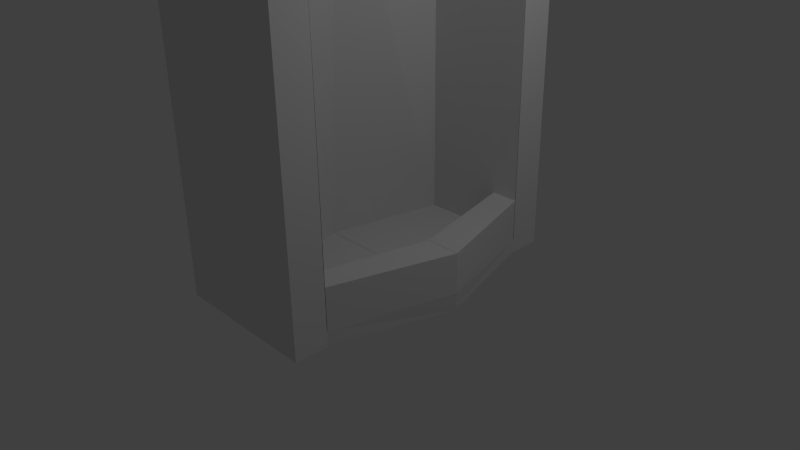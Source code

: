 # Source: urinal.blend  (saved by Blender 2.76.0; exported with 4.5.12 LTS)
import bpy
from mathutils import Matrix  # noqa: F401  (used for matrix-valued properties, if any)

bpy.ops.wm.read_factory_settings(use_empty=True)
scene = bpy.context.scene
scene.name = 'Scene'

# ---- collections
col_collection_1 = bpy.data.collections.new('Collection 1'); scene.collection.children.link(col_collection_1)

# ---- materials (node trees are filled in below, after node groups)
mat_material = bpy.data.materials.new('Material')
mat_material.alpha_threshold = 0.0
mat_material.use_transparent_shadow = False
mat_material.roughness = 0.5
mat_material.line_color = (0.0, 0.0, 0.0, 1.0)

# ---- material node trees

# ---- world
world_world = bpy.data.worlds.new('World'); scene.world = world_world
world_world.color = (0.05088, 0.05088, 0.05088)
world_world.use_sun_shadow = False
world_world.sun_shadow_jitter_overblur = 0.0
world_world.cycles.sampling_method = 'MANUAL'
world_world.cycles.sample_map_resolution = 256

# ---- cameras
cam_camera = bpy.data.cameras.new('Camera')
cam_camera.clip_end = 100.0
cam_camera.lens = 35.0
cam_camera.sensor_width = 32.0
cam_camera.sensor_height = 18.0
cam_camera.ortho_scale = 7.314
cam_camera.dof.focus_distance = 0.0
cam_camera.dof.aperture_fstop = 128.0

# ---- lights
light_lamp = bpy.data.lights.new('Lamp', 'POINT')
light_lamp.transmission_factor = 0.0
light_lamp.cutoff_distance = 30.0
light_lamp.energy = 100.0
light_lamp.shadow_buffer_clip_start = 1.001
light_lamp.shadow_soft_size = 0.1
light_lamp.shadow_maximum_resolution = 0.006
light_lamp.use_absolute_resolution = True
light_lamp.cycles.use_multiple_importance_sampling = False

# ---- meshes
me_cylinder_002 = bpy.data.meshes.new('Cylinder.002')
me_cylinder_002.from_pydata([(0.0, 1.0, -1.0), (-2.641e-08, 1.539, 10.31), (0.1951, 0.9808, -1.0), (0.2385, 1.516, 10.31), (0.3827, 0.9239, -1.0), (0.4678, 1.446, 10.31), (0.5556, 0.8315, -1.0), (0.6791, 1.333, 10.31), (0.7071, 0.7071, -1.0), (0.8644, 1.181, 10.31), (0.8315, 0.5556, -1.0), (1.016, 0.9961, 10.31), (0.9239, 0.3827, -1.0), (1.129, 0.7847, 10.31), (0.9808, 0.1951, -1.0), (1.199, 0.5554, 10.31), (1.0, 7.55e-08, -1.0), (1.222, 0.317, 10.31), (0.9808, -0.1951, -1.0), (1.199, 0.07848, 10.31), (0.9239, -0.3827, -1.0), (1.129, -0.1508, 10.31), (0.8315, -0.5556, -1.0), (1.016, -0.3622, 10.31), (0.7071, -0.7071, -1.0), (0.8644, -0.5474, 10.31), (0.5556, -0.8315, -1.0), (0.6791, -0.6994, 10.31), (0.3827, -0.9239, -1.0), (0.4678, -0.8124, 10.31), (0.1951, -0.9808, -1.0), (0.2385, -0.8819, 10.31), (-3.258e-07, -1.0, -1.0), (-4.247e-07, -0.9054, 10.31), (-0.1951, -0.9808, -1.0), (-0.2385, -0.8819, 10.31), (-0.3827, -0.9239, -1.0), (-0.4678, -0.8124, 10.31), (-0.5556, -0.8315, -1.0), (-0.6791, -0.6994, 10.31), (-0.7071, -0.7071, -1.0), (-0.8644, -0.5474, 10.31), (-0.8315, -0.5556, -1.0), (-1.016, -0.3622, 10.31), (-0.9239, -0.3827, -1.0), (-1.129, -0.1508, 10.31), (-0.9808, -0.1951, -1.0), (-1.199, 0.07848, 10.31), (-1.0, 9.656e-07, -1.0), (-1.222, 0.317, 10.31), (-0.9808, 0.1951, -1.0), (-1.199, 0.5554, 10.31), (-0.9239, 0.3827, -1.0), (-1.129, 0.7847, 10.31), (-0.8315, 0.5556, -1.0), (-1.016, 0.9961, 10.31), (-0.7071, 0.7071, -1.0), (-0.8644, 1.181, 10.31), (-0.5556, 0.8315, -1.0), (-0.6791, 1.333, 10.31), (-0.3827, 0.9239, -1.0), (-0.4678, 1.446, 10.31), (-0.1951, 0.9808, -1.0), (-0.2385, 1.516, 10.31), (0.2213, 1.425, 10.99), (5.011e-07, 1.447, 10.99), (0.434, 1.36, 10.99), (0.6301, 1.256, 10.99), (0.802, 1.115, 10.99), (0.943, 0.9427, 10.99), (1.048, 0.7466, 10.99), (1.112, 0.5339, 10.99), (1.134, 0.3126, 10.99), (1.112, 0.09137, 10.99), (1.048, -0.1214, 10.99), (0.943, -0.3175, 10.99), (0.802, -0.4893, 10.99), (0.6301, -0.6304, 10.99), (0.434, -0.7352, 10.99), (0.2213, -0.7997, 10.99), (1.316e-07, -0.8215, 10.99), (-0.2213, -0.7997, 10.99), (-0.434, -0.7352, 10.99), (-0.6301, -0.6304, 10.99), (-0.802, -0.4893, 10.99), (-0.943, -0.3175, 10.99), (-1.048, -0.1214, 10.99), (-1.112, 0.09137, 10.99), (-1.134, 0.3126, 10.99), (-1.112, 0.5339, 10.99), (-1.048, 0.7466, 10.99), (-0.943, 0.9427, 10.99), (-0.8019, 1.115, 10.99), (-0.6301, 1.256, 10.99), (-0.434, 1.36, 10.99), (-0.2213, 1.425, 10.99), (0.2111, 1.374, 11.14), (5.051e-07, 1.395, 11.14), (0.4141, 1.312, 11.14), (0.6012, 1.212, 11.14), (0.7652, 1.078, 11.14), (0.8997, 0.9138, 11.14), (0.9997, 0.7267, 11.14), (1.061, 0.5237, 11.14), (1.082, 0.3126, 11.14), (1.061, 0.1015, 11.14), (0.9997, -0.1015, 11.14), (0.8997, -0.2886, 11.14), (0.7652, -0.4525, 11.14), (0.6012, -0.5871, 11.14), (0.4141, -0.6871, 11.14), (0.2111, -0.7487, 11.14), (1.525e-07, -0.7695, 11.14), (-0.2111, -0.7487, 11.14), (-0.4141, -0.6871, 11.14), (-0.6012, -0.5871, 11.14), (-0.7652, -0.4525, 11.14), (-0.8997, -0.2886, 11.14), (-0.9997, -0.1015, 11.14), (-1.061, 0.1015, 11.14), (-1.082, 0.3126, 11.14), (-1.061, 0.5237, 11.14), (-0.9997, 0.7267, 11.14), (-0.8997, 0.9138, 11.14), (-0.7652, 1.078, 11.14), (-0.6012, 1.212, 11.14), (-0.4141, 1.312, 11.14), (-0.2111, 1.374, 11.14), (0.1924, 1.28, 11.19), (5.142e-07, 1.299, 11.19), (0.3774, 1.224, 11.19), (0.5478, 1.133, 11.19), (0.6973, 1.01, 11.19), (0.8199, 0.8605, 11.19), (0.911, 0.69, 11.19), (0.9671, 0.505, 11.19), (0.9861, 0.3126, 11.19), (0.9671, 0.1203, 11.19), (0.911, -0.06472, 11.19), (0.8199, -0.2352, 11.19), (0.6973, -0.3846, 11.19), (0.5478, -0.5073, 11.19), (0.3774, -0.5984, 11.19), (0.1924, -0.6545, 11.19), (1.929e-07, -0.6734, 11.19), (-0.1924, -0.6545, 11.19), (-0.3774, -0.5984, 11.19), (-0.5478, -0.5073, 11.19), (-0.6973, -0.3846, 11.19), (-0.8199, -0.2352, 11.19), (-0.911, -0.06472, 11.19), (-0.9671, 0.1203, 11.19), (-0.9861, 0.3126, 11.19), (-0.9671, 0.505, 11.19), (-0.911, 0.69, 11.19), (-0.8199, 0.8605, 11.19), (-0.6973, 1.01, 11.19), (-0.5478, 1.133, 11.19), (-0.3774, 1.224, 11.19), (-0.1924, 1.28, 11.19), (0.1687, 1.161, 11.22), (5.285e-07, 1.177, 11.22), (0.3309, 1.111, 11.22), (0.4803, 1.031, 11.22), (0.6113, 0.924, 11.22), (0.7189, 0.793, 11.22), (0.7987, 0.6435, 11.22), (0.8479, 0.4813, 11.22), (0.8646, 0.3126, 11.22), (0.8479, 0.144, 11.22), (0.7987, -0.01822, 11.22), (0.7189, -0.1677, 11.22), (0.6113, -0.2987, 11.22), (0.4803, -0.4062, 11.22), (0.3309, -0.4861, 11.22), (0.1687, -0.5353, 11.22), (2.468e-07, -0.5519, 11.22), (-0.1687, -0.5353, 11.22), (-0.3309, -0.4861, 11.22), (-0.4803, -0.4062, 11.22), (-0.6113, -0.2987, 11.22), (-0.7189, -0.1677, 11.22), (-0.7987, -0.01822, 11.22), (-0.8479, 0.144, 11.22), (-0.8646, 0.3126, 11.22), (-0.8479, 0.4813, 11.22), (-0.7987, 0.6435, 11.22), (-0.7189, 0.793, 11.22), (-0.6113, 0.924, 11.22), (-0.4803, 1.031, 11.22), (-0.3308, 1.111, 11.22), (-0.1687, 1.161, 11.22), (0.1207, 0.9194, 11.26), (5.471e-07, 0.9312, 11.26), (0.2367, 0.8842, 11.26), (0.3437, 0.827, 11.26), (0.4374, 0.7501, 11.26), (0.5144, 0.6563, 11.26), (0.5715, 0.5494, 11.26), (0.6067, 0.4333, 11.26), (0.6186, 0.3126, 11.26), (0.6067, 0.1919, 11.26), (0.5715, 0.0759, 11.26), (0.5144, -0.03106, 11.26), (0.4374, -0.1248, 11.26), (0.3437, -0.2017, 11.26), (0.2367, -0.2589, 11.26), (0.1207, -0.2941, 11.26), (3.455e-07, -0.306, 11.26), (-0.1207, -0.2941, 11.26), (-0.2367, -0.2589, 11.26), (-0.3437, -0.2017, 11.26), (-0.4374, -0.1248, 11.26), (-0.5144, -0.03106, 11.26), (-0.5715, 0.0759, 11.26), (-0.6067, 0.1919, 11.26), (-0.6186, 0.3126, 11.26), (-0.6067, 0.4333, 11.26), (-0.5715, 0.5494, 11.26), (-0.5144, 0.6563, 11.26), (-0.4374, 0.7501, 11.26), (-0.3437, 0.827, 11.26), (-0.2367, 0.8842, 11.26), (-0.1207, 0.9194, 11.26), (0.06465, 0.6376, 11.29), (5.694e-07, 0.644, 11.29), (0.1268, 0.6188, 11.29), (0.1841, 0.5881, 11.29), (0.2343, 0.5469, 11.29), (0.2755, 0.4967, 11.29), (0.3061, 0.4394, 11.29), (0.325, 0.3773, 11.29), (0.3314, 0.3126, 11.29), (0.325, 0.248, 11.29), (0.3061, 0.1858, 11.29), (0.2755, 0.1285, 11.29), (0.2343, 0.07832, 11.29), (0.1841, 0.03711, 11.29), (0.1268, 0.006494, 11.29), (0.06465, -0.01236, 11.29), (4.614e-07, -0.01873, 11.29), (-0.06465, -0.01236, 11.29), (-0.1268, 0.006494, 11.29), (-0.1841, 0.03711, 11.29), (-0.2343, 0.07832, 11.29), (-0.2755, 0.1285, 11.29), (-0.3061, 0.1858, 11.29), (-0.325, 0.248, 11.29), (-0.3314, 0.3126, 11.29), (-0.325, 0.3773, 11.29), (-0.3061, 0.4394, 11.29), (-0.2755, 0.4967, 11.29), (-0.2343, 0.5469, 11.29), (-0.1841, 0.5881, 11.29), (-0.1268, 0.6188, 11.29), (-0.06464, 0.6376, 11.29), (0.03487, 0.4879, 11.32), (5.851e-07, 0.4914, 11.32), (0.0684, 0.4778, 11.32), (0.0993, 0.4612, 11.32), (0.1264, 0.439, 11.32), (0.1486, 0.4119, 11.32), (0.1651, 0.381, 11.32), (0.1753, 0.3475, 11.32), (0.1787, 0.3126, 11.32), (0.1753, 0.2778, 11.32), (0.1651, 0.2442, 11.32), (0.1486, 0.2133, 11.32), (0.1264, 0.1862, 11.32), (0.0993, 0.164, 11.32), (0.0684, 0.1475, 11.32), (0.03487, 0.1373, 11.32), (5.269e-07, 0.1339, 11.32), (-0.03487, 0.1373, 11.32), (-0.0684, 0.1475, 11.32), (-0.0993, 0.164, 11.32), (-0.1264, 0.1862, 11.32), (-0.1486, 0.2133, 11.32), (-0.1651, 0.2442, 11.32), (-0.1753, 0.2778, 11.32), (-0.1787, 0.3126, 11.32), (-0.1753, 0.3475, 11.32), (-0.1651, 0.381, 11.32), (-0.1486, 0.4119, 11.32), (-0.1264, 0.439, 11.32), (-0.0993, 0.4612, 11.32), (-0.0684, 0.4778, 11.32), (-0.03487, 0.4879, 11.32)], [], [(0, 1, 3, 2), (2, 3, 5, 4), (4, 5, 7, 6), (6, 7, 9, 8), (8, 9, 11, 10), (10, 11, 13, 12), (12, 13, 15, 14), (14, 15, 17, 16), (16, 17, 19, 18), (18, 19, 21, 20), (20, 21, 23, 22), (22, 23, 25, 24), (24, 25, 27, 26), (26, 27, 29, 28), (28, 29, 31, 30), (30, 31, 33, 32), (32, 33, 35, 34), (34, 35, 37, 36), (36, 37, 39, 38), (38, 39, 41, 40), (40, 41, 43, 42), (42, 43, 45, 44), (44, 45, 47, 46), (46, 47, 49, 48), (48, 49, 51, 50), (50, 51, 53, 52), (52, 53, 55, 54), (54, 55, 57, 56), (56, 57, 59, 58), (58, 59, 61, 60), (63, 61, 94, 95), (62, 63, 1, 0), (60, 61, 63, 62), (0, 2, 4, 6, 8, 10, 12, 14, 16, 18, 20, 22, 24, 26, 28, 30, 32, 34, 36, 38, 40, 42, 44, 46, 48, 50, 52, 54, 56, 58, 60, 62), (94, 93, 125, 126), (57, 55, 91, 92), (59, 57, 92, 93), (47, 45, 86, 87), (41, 39, 83, 84), (53, 51, 89, 90), (43, 41, 84, 85), (25, 23, 75, 76), (37, 35, 81, 82), (31, 29, 78, 79), (9, 7, 67, 68), (21, 19, 73, 74), (15, 13, 70, 71), (27, 25, 76, 77), (5, 3, 64, 66), (11, 9, 68, 69), (1, 63, 95, 65), (61, 59, 93, 94), (55, 53, 90, 91), (49, 47, 87, 88), (51, 49, 88, 89), (33, 31, 79, 80), (45, 43, 85, 86), (39, 37, 82, 83), (35, 33, 80, 81), (17, 15, 71, 72), (29, 27, 77, 78), (23, 21, 74, 75), (13, 11, 69, 70), (7, 5, 66, 67), (19, 17, 72, 73), (3, 1, 65, 64), (120, 119, 151, 152), (85, 84, 116, 117), (76, 75, 107, 108), (79, 78, 110, 111), (70, 69, 101, 102), (89, 88, 120, 121), (80, 79, 111, 112), (64, 65, 97, 96), (83, 82, 114, 115), (74, 73, 105, 106), (93, 92, 124, 125), (84, 83, 115, 116), (78, 77, 109, 110), (69, 68, 100, 101), (87, 86, 118, 119), (88, 87, 119, 120), (82, 81, 113, 114), (73, 72, 104, 105), (91, 90, 122, 123), (67, 66, 98, 99), (92, 91, 123, 124), (95, 94, 126, 127), (77, 76, 108, 109), (68, 67, 99, 100), (86, 85, 117, 118), (71, 70, 102, 103), (65, 95, 127, 97), (72, 71, 103, 104), (90, 89, 121, 122), (81, 80, 112, 113), (66, 64, 96, 98), (75, 74, 106, 107), (129, 159, 191, 161), (114, 113, 145, 146), (105, 104, 136, 137), (123, 122, 154, 155), (99, 98, 130, 131), (124, 123, 155, 156), (127, 126, 158, 159), (109, 108, 140, 141), (100, 99, 131, 132), (118, 117, 149, 150), (103, 102, 134, 135), (97, 127, 159, 129), (113, 112, 144, 145), (104, 103, 135, 136), (122, 121, 153, 154), (107, 106, 138, 139), (98, 96, 128, 130), (126, 125, 157, 158), (108, 107, 139, 140), (117, 116, 148, 149), (102, 101, 133, 134), (111, 110, 142, 143), (121, 120, 152, 153), (112, 111, 143, 144), (96, 97, 129, 128), (115, 114, 146, 147), (106, 105, 137, 138), (125, 124, 156, 157), (116, 115, 147, 148), (119, 118, 150, 151), (110, 109, 141, 142), (101, 100, 132, 133), (176, 175, 207, 208), (145, 144, 176, 177), (136, 135, 167, 168), (154, 153, 185, 186), (139, 138, 170, 171), (130, 128, 160, 162), (158, 157, 189, 190), (149, 148, 180, 181), (140, 139, 171, 172), (143, 142, 174, 175), (134, 133, 165, 166), (144, 143, 175, 176), (153, 152, 184, 185), (138, 137, 169, 170), (128, 129, 161, 160), (147, 146, 178, 179), (157, 156, 188, 189), (148, 147, 179, 180), (133, 132, 164, 165), (151, 150, 182, 183), (142, 141, 173, 174), (152, 151, 183, 184), (155, 154, 186, 187), (146, 145, 177, 178), (137, 136, 168, 169), (131, 130, 162, 163), (156, 155, 187, 188), (159, 158, 190, 191), (150, 149, 181, 182), (141, 140, 172, 173), (132, 131, 163, 164), (135, 134, 166, 167), (216, 215, 247, 248), (185, 184, 216, 217), (170, 169, 201, 202), (160, 161, 193, 192), (179, 178, 210, 211), (189, 188, 220, 221), (180, 179, 211, 212), (174, 173, 205, 206), (165, 164, 196, 197), (183, 182, 214, 215), (184, 183, 215, 216), (169, 168, 200, 201), (187, 186, 218, 219), (178, 177, 209, 210), (163, 162, 194, 195), (188, 187, 219, 220), (191, 190, 222, 223), (164, 163, 195, 196), (182, 181, 213, 214), (173, 172, 204, 205), (167, 166, 198, 199), (161, 191, 223, 193), (186, 185, 217, 218), (177, 176, 208, 209), (168, 167, 199, 200), (171, 170, 202, 203), (162, 160, 192, 194), (190, 189, 221, 222), (181, 180, 212, 213), (172, 171, 203, 204), (175, 174, 206, 207), (166, 165, 197, 198), (254, 253, 285, 286), (210, 209, 241, 242), (201, 200, 232, 233), (219, 218, 250, 251), (195, 194, 226, 227), (220, 219, 251, 252), (223, 222, 254, 255), (205, 204, 236, 237), (196, 195, 227, 228), (214, 213, 245, 246), (199, 198, 230, 231), (193, 223, 255, 225), (200, 199, 231, 232), (218, 217, 249, 250), (209, 208, 240, 241), (194, 192, 224, 226), (203, 202, 234, 235), (222, 221, 253, 254), (213, 212, 244, 245), (204, 203, 235, 236), (207, 206, 238, 239), (198, 197, 229, 230), (217, 216, 248, 249), (208, 207, 239, 240), (211, 210, 242, 243), (202, 201, 233, 234), (192, 193, 225, 224), (221, 220, 252, 253), (212, 211, 243, 244), (206, 205, 237, 238), (197, 196, 228, 229), (215, 214, 246, 247), (256, 257, 287, 286, 285, 284, 283, 282, 281, 280, 279, 278, 277, 276, 275, 274, 273, 272, 271, 270, 269, 268, 267, 266, 265, 264, 263, 262, 261, 260, 259, 258), (236, 235, 267, 268), (245, 244, 276, 277), (230, 229, 261, 262), (239, 238, 270, 271), (249, 248, 280, 281), (240, 239, 271, 272), (224, 225, 257, 256), (243, 242, 274, 275), (234, 233, 265, 266), (253, 252, 284, 285), (244, 243, 275, 276), (247, 246, 278, 279), (238, 237, 269, 270), (229, 228, 260, 261), (248, 247, 279, 280), (242, 241, 273, 274), (233, 232, 264, 265), (251, 250, 282, 283), (227, 226, 258, 259), (252, 251, 283, 284), (255, 254, 286, 287), (237, 236, 268, 269), (228, 227, 259, 260), (246, 245, 277, 278), (231, 230, 262, 263), (225, 255, 287, 257), (241, 240, 272, 273), (232, 231, 263, 264), (250, 249, 281, 282), (235, 234, 266, 267), (226, 224, 256, 258)])
me_cylinder_002.use_remesh_preserve_volume = False
me_cylinder_002.use_remesh_preserve_attributes = False
me_cylinder_002.use_mirror_vertex_groups = False
me_cylinder_002.update()
me_cylinder_001 = bpy.data.meshes.new('Cylinder.001')
me_cylinder_001.from_pydata([(0.0, 1.0, -1.0), (0.0, 0.9929, 0.3714), (0.1951, 0.9808, -1.0), (0.1951, 0.9737, 0.3714), (0.3827, 0.9239, -1.0), (0.3827, 0.9168, 0.3714), (0.5556, 0.8315, -1.0), (0.5556, 0.8244, 0.3714), (0.7071, 0.7071, -1.0), (0.7071, 0.7, 0.3714), (0.8315, 0.5556, -1.0), (0.8315, 0.5485, 0.3714), (0.9239, 0.3827, -1.0), (0.9239, 0.3756, 0.3714), (0.9808, 0.1951, -1.0), (0.9808, 0.188, 0.3714), (1.0, 7.55e-08, -1.0), (1.0, -0.007083, 0.3714), (0.9808, -0.1951, -1.0), (0.9808, -0.2022, 0.3714), (0.9239, -0.3827, -1.0), (0.9239, -0.3898, 0.3714), (0.8315, -0.5556, -1.0), (0.8315, -0.5627, 0.3714), (0.7071, -0.7071, -1.0), (0.7071, -0.7142, 0.3714), (0.5556, -0.8315, -1.0), (0.5556, -0.8386, 0.3714), (0.3827, -0.9239, -1.0), (0.3827, -0.931, 0.3714), (0.1951, -0.9808, -1.0), (0.1951, -0.9879, 0.3714), (-3.258e-07, -1.0, -1.0), (-3.258e-07, -1.007, 0.3714), (-0.1951, -0.9808, -1.0), (-0.1951, -0.9879, 0.3714), (-0.3827, -0.9239, -1.0), (-0.3827, -0.931, 0.3714), (-0.5556, -0.8315, -1.0), (-0.5556, -0.8386, 0.3714), (-0.7071, -0.7071, -1.0), (-0.7071, -0.7142, 0.3714), (-0.8315, -0.5556, -1.0), (-0.8315, -0.5627, 0.3714), (-0.9239, -0.3827, -1.0), (-0.9239, -0.3898, 0.3714), (-0.9808, -0.1951, -1.0), (-0.9808, -0.2022, 0.3714), (-1.0, 9.656e-07, -1.0), (-1.0, -0.007082, 0.3714), (-0.9808, 0.1951, -1.0), (-0.9808, 0.188, 0.3714), (-0.9239, 0.3827, -1.0), (-0.9239, 0.3756, 0.3714), (-0.8315, 0.5556, -1.0), (-0.8315, 0.5485, 0.3714), (-0.7071, 0.7071, -1.0), (-0.7071, 0.7, 0.3714), (-0.5556, 0.8315, -1.0), (-0.5556, 0.8244, 0.3714), (-0.3827, 0.9239, -1.0), (-0.3827, 0.9168, 0.3714), (-0.1951, 0.9808, -1.0), (-0.1951, 0.9737, 0.3714), (0.2388, 1.193, 0.3714), (-2.658e-08, 1.217, 0.3714), (0.4683, 1.124, 0.3714), (0.6799, 1.011, 0.3714), (0.8654, 0.8583, 0.3714), (1.018, 0.6728, 0.3714), (1.131, 0.4613, 0.3714), (1.2, 0.2317, 0.3714), (1.224, -0.007083, 0.3714), (1.2, -0.2458, 0.3714), (1.131, -0.4754, 0.3714), (1.018, -0.687, 0.3714), (0.8654, -0.8725, 0.3714), (0.6799, -1.025, 0.3714), (0.4683, -1.138, 0.3714), (0.2388, -1.207, 0.3714), (-4.254e-07, -1.231, 0.3714), (-0.2388, -1.207, 0.3714), (-0.4683, -1.138, 0.3714), (-0.6799, -1.025, 0.3714), (-0.8654, -0.8725, 0.3714), (-1.018, -0.687, 0.3714), (-1.131, -0.4754, 0.3714), (-1.2, -0.2458, 0.3714), (-1.224, -0.007082, 0.3714), (-1.2, 0.2317, 0.3714), (-1.131, 0.4613, 0.3714), (-1.018, 0.6728, 0.3714), (-0.8654, 0.8583, 0.3714), (-0.6799, 1.011, 0.3714), (-0.4683, 1.124, 0.3714), (-0.2388, 1.193, 0.3714), (0.2388, 1.193, 1.199), (-3.259e-08, 1.217, 1.199), (0.4683, 1.124, 1.199), (0.6799, 1.011, 1.199), (0.8654, 0.8583, 1.199), (1.018, 0.6728, 1.199), (1.131, 0.4613, 1.199), (1.2, 0.2317, 1.199), (1.224, -0.00708, 1.199), (1.2, -0.2458, 1.199), (1.131, -0.4754, 1.199), (1.018, -0.687, 1.199), (0.8654, -0.8725, 1.199), (0.6799, -1.025, 1.199), (0.4683, -1.138, 1.199), (0.2388, -1.207, 1.199), (-4.314e-07, -1.231, 1.199), (-0.2388, -1.207, 1.199), (-0.4683, -1.138, 1.199), (-0.6799, -1.025, 1.199), (-0.8654, -0.8725, 1.199), (-1.018, -0.687, 1.199), (-1.131, -0.4754, 1.199), (-1.2, -0.2458, 1.199), (-1.224, -0.007079, 1.199), (-1.2, 0.2317, 1.199), (-1.131, 0.4613, 1.199), (-1.018, 0.6729, 1.199), (-0.8654, 0.8583, 1.199), (-0.6799, 1.011, 1.199), (-0.4683, 1.124, 1.199), (-0.2388, 1.193, 1.199), (0.1844, 0.9199, 1.199), (2.078e-09, 0.9381, 1.199), (0.3617, 0.8662, 1.199), (0.5251, 0.7788, 1.199), (0.6683, 0.6613, 1.199), (0.7859, 0.518, 1.199), (0.8732, 0.3546, 1.199), (0.927, 0.1773, 1.199), (0.9452, -0.00708, 1.199), (0.927, -0.1915, 1.199), (0.8732, -0.3688, 1.199), (0.7859, -0.5322, 1.199), (0.6683, -0.6754, 1.199), (0.5251, -0.793, 1.199), (0.3617, -0.8803, 1.199), (0.1844, -0.9341, 1.199), (-3.059e-07, -0.9523, 1.199), (-0.1844, -0.9341, 1.199), (-0.3617, -0.8803, 1.199), (-0.5251, -0.793, 1.199), (-0.6683, -0.6754, 1.199), (-0.7859, -0.5322, 1.199), (-0.8732, -0.3688, 1.199), (-0.927, -0.1915, 1.199), (-0.9452, -0.007079, 1.199), (-0.927, 0.1773, 1.199), (-0.8732, 0.3546, 1.199), (-0.7859, 0.518, 1.199), (-0.6683, 0.6613, 1.199), (-0.5251, 0.7788, 1.199), (-0.3617, 0.8662, 1.199), (-0.1844, 0.9199, 1.199), (0.1411, 0.7024, 1.506), (5.949e-08, 0.7163, 1.506), (0.2768, 0.6612, 1.506), (0.4019, 0.5944, 1.506), (0.5115, 0.5044, 1.506), (0.6015, 0.3948, 1.506), (0.6683, 0.2697, 1.506), (0.7095, 0.134, 1.506), (0.7234, -0.007077, 1.506), (0.7095, -0.1482, 1.506), (0.6683, -0.2839, 1.506), (0.6015, -0.409, 1.506), (0.5115, -0.5186, 1.506), (0.4019, -0.6085, 1.506), (0.2768, -0.6754, 1.506), (0.1411, -0.7166, 1.506), (-1.762e-07, -0.7305, 1.506), (-0.1411, -0.7166, 1.506), (-0.2768, -0.6754, 1.506), (-0.4019, -0.6085, 1.506), (-0.5115, -0.5186, 1.506), (-0.6015, -0.409, 1.506), (-0.6683, -0.2839, 1.506), (-0.7095, -0.1482, 1.506), (-0.7234, -0.007077, 1.506), (-0.7095, 0.134, 1.506), (-0.6683, 0.2697, 1.506), (-0.6015, 0.3948, 1.506), (-0.5115, 0.5044, 1.506), (-0.4019, 0.5944, 1.506), (-0.2768, 0.6612, 1.506), (-0.1411, 0.7024, 1.506), (0.1411, 0.7024, -0.4835), (6.514e-08, 0.7163, -0.4835), (0.2768, 0.6612, -0.4835), (0.4019, 0.5944, -0.4835), (0.5115, 0.5044, -0.4835), (0.6015, 0.3948, -0.4835), (0.6683, 0.2697, -0.4835), (0.7095, 0.134, -0.4835), (0.7234, -0.00708, -0.4835), (0.7095, -0.1482, -0.4835), (0.6683, -0.2839, -0.4835), (0.6015, -0.409, -0.4835), (0.5115, -0.5186, -0.4835), (0.4019, -0.6085, -0.4835), (0.2768, -0.6754, -0.4835), (0.1411, -0.7166, -0.4835), (-1.706e-07, -0.7305, -0.4835), (-0.1411, -0.7166, -0.4835), (-0.2768, -0.6754, -0.4835), (-0.4019, -0.6085, -0.4835), (-0.5115, -0.5186, -0.4835), (-0.6015, -0.409, -0.4835), (-0.6683, -0.2839, -0.4835), (-0.7095, -0.1482, -0.4835), (-0.7234, -0.007079, -0.4835), (-0.7095, 0.134, -0.4835), (-0.6683, 0.2697, -0.4835), (-0.6015, 0.3948, -0.4835), (-0.5115, 0.5044, -0.4835), (-0.4019, 0.5944, -0.4835), (-0.2768, 0.6612, -0.4835), (-0.1411, 0.7024, -0.4835)], [], [(0, 1, 3, 2), (2, 3, 5, 4), (4, 5, 7, 6), (6, 7, 9, 8), (8, 9, 11, 10), (10, 11, 13, 12), (12, 13, 15, 14), (14, 15, 17, 16), (16, 17, 19, 18), (18, 19, 21, 20), (20, 21, 23, 22), (22, 23, 25, 24), (24, 25, 27, 26), (26, 27, 29, 28), (28, 29, 31, 30), (30, 31, 33, 32), (32, 33, 35, 34), (34, 35, 37, 36), (36, 37, 39, 38), (38, 39, 41, 40), (40, 41, 43, 42), (42, 43, 45, 44), (44, 45, 47, 46), (46, 47, 49, 48), (48, 49, 51, 50), (50, 51, 53, 52), (52, 53, 55, 54), (54, 55, 57, 56), (56, 57, 59, 58), (58, 59, 61, 60), (1, 63, 95, 65), (62, 63, 1, 0), (60, 61, 63, 62), (0, 2, 4, 6, 8, 10, 12, 14, 16, 18, 20, 22, 24, 26, 28, 30, 32, 34, 36, 38, 40, 42, 44, 46, 48, 50, 52, 54, 56, 58, 60, 62), (93, 92, 124, 125), (61, 59, 93, 94), (55, 53, 90, 91), (49, 47, 87, 88), (51, 49, 88, 89), (33, 31, 79, 80), (45, 43, 85, 86), (39, 37, 82, 83), (17, 15, 71, 72), (29, 27, 77, 78), (23, 21, 74, 75), (35, 33, 80, 81), (13, 11, 69, 70), (7, 5, 66, 67), (19, 17, 72, 73), (3, 1, 65, 64), (63, 61, 94, 95), (57, 55, 91, 92), (59, 57, 92, 93), (41, 39, 83, 84), (53, 51, 89, 90), (47, 45, 86, 87), (43, 41, 84, 85), (25, 23, 75, 76), (37, 35, 81, 82), (31, 29, 78, 79), (21, 19, 73, 74), (15, 13, 70, 71), (27, 25, 76, 77), (9, 7, 67, 68), (11, 9, 68, 69), (5, 3, 64, 66), (124, 123, 155, 156), (84, 83, 115, 116), (78, 77, 109, 110), (69, 68, 100, 101), (87, 86, 118, 119), (88, 87, 119, 120), (73, 72, 104, 105), (91, 90, 122, 123), (82, 81, 113, 114), (67, 66, 98, 99), (92, 91, 123, 124), (95, 94, 126, 127), (77, 76, 108, 109), (68, 67, 99, 100), (86, 85, 117, 118), (71, 70, 102, 103), (65, 95, 127, 97), (72, 71, 103, 104), (90, 89, 121, 122), (81, 80, 112, 113), (66, 64, 96, 98), (75, 74, 106, 107), (94, 93, 125, 126), (85, 84, 116, 117), (76, 75, 107, 108), (79, 78, 110, 111), (70, 69, 101, 102), (89, 88, 120, 121), (80, 79, 111, 112), (83, 82, 114, 115), (74, 73, 105, 106), (64, 65, 97, 96), (134, 133, 165, 166), (127, 126, 158, 159), (109, 108, 140, 141), (100, 99, 131, 132), (118, 117, 149, 150), (103, 102, 134, 135), (97, 127, 159, 129), (104, 103, 135, 136), (122, 121, 153, 154), (113, 112, 144, 145), (98, 96, 128, 130), (107, 106, 138, 139), (126, 125, 157, 158), (108, 107, 139, 140), (117, 116, 148, 149), (102, 101, 133, 134), (111, 110, 142, 143), (121, 120, 152, 153), (112, 111, 143, 144), (96, 97, 129, 128), (115, 114, 146, 147), (106, 105, 137, 138), (125, 124, 156, 157), (116, 115, 147, 148), (119, 118, 150, 151), (110, 109, 141, 142), (101, 100, 132, 133), (120, 119, 151, 152), (114, 113, 145, 146), (105, 104, 136, 137), (123, 122, 154, 155), (99, 98, 130, 131), (184, 183, 215, 216), (143, 142, 174, 175), (153, 152, 184, 185), (144, 143, 175, 176), (138, 137, 169, 170), (128, 129, 161, 160), (147, 146, 178, 179), (157, 156, 188, 189), (148, 147, 179, 180), (133, 132, 164, 165), (151, 150, 182, 183), (142, 141, 173, 174), (152, 151, 183, 184), (155, 154, 186, 187), (146, 145, 177, 178), (137, 136, 168, 169), (131, 130, 162, 163), (156, 155, 187, 188), (159, 158, 190, 191), (150, 149, 181, 182), (141, 140, 172, 173), (132, 131, 163, 164), (135, 134, 166, 167), (129, 159, 191, 161), (145, 144, 176, 177), (136, 135, 167, 168), (154, 153, 185, 186), (139, 138, 170, 171), (130, 128, 160, 162), (158, 157, 189, 190), (140, 139, 171, 172), (149, 148, 180, 181), (192, 193, 223, 222, 221, 220, 219, 218, 217, 216, 215, 214, 213, 212, 211, 210, 209, 208, 207, 206, 205, 204, 203, 202, 201, 200, 199, 198, 197, 196, 195, 194), (169, 168, 200, 201), (187, 186, 218, 219), (178, 177, 209, 210), (163, 162, 194, 195), (188, 187, 219, 220), (191, 190, 222, 223), (164, 163, 195, 196), (182, 181, 213, 214), (173, 172, 204, 205), (167, 166, 198, 199), (161, 191, 223, 193), (186, 185, 217, 218), (177, 176, 208, 209), (168, 167, 199, 200), (171, 170, 202, 203), (162, 160, 192, 194), (190, 189, 221, 222), (181, 180, 212, 213), (172, 171, 203, 204), (175, 174, 206, 207), (166, 165, 197, 198), (176, 175, 207, 208), (185, 184, 216, 217), (170, 169, 201, 202), (160, 161, 193, 192), (179, 178, 210, 211), (189, 188, 220, 221), (180, 179, 211, 212), (165, 164, 196, 197), (183, 182, 214, 215), (174, 173, 205, 206)])
me_cylinder_001.use_remesh_preserve_volume = False
me_cylinder_001.use_remesh_preserve_attributes = False
me_cylinder_001.use_mirror_vertex_groups = False
me_cylinder_001.update()
me_cylinder = bpy.data.meshes.new('Cylinder')
me_cylinder.from_pydata([(0.0, 1.0, -1.0), (0.0, 1.0, 1.0), (0.1951, 0.9808, -1.0), (0.1951, 0.9808, 1.0), (0.3827, 0.9239, -1.0), (0.3827, 0.9239, 1.0), (0.5556, 0.8315, -1.0), (0.5556, 0.8315, 1.0), (0.7071, 0.7071, -1.0), (0.7071, 0.7071, 1.0), (0.8315, 0.5556, -1.0), (0.8315, 0.5556, 1.0), (0.9239, 0.3827, -1.0), (0.9239, 0.3827, 1.0), (0.9808, 0.1951, -1.0), (0.9808, 0.1951, 1.0), (1.0, 7.55e-08, -1.0), (1.0, 7.55e-08, 1.0), (0.9808, -0.1951, -1.0), (0.9808, -0.1951, 1.0), (0.9239, -0.3827, -1.0), (0.9239, -0.3827, 1.0), (0.8315, -0.5556, -1.0), (0.8315, -0.5556, 1.0), (0.7071, -0.7071, -1.0), (0.7071, -0.7071, 1.0), (0.5556, -0.8315, -1.0), (0.5556, -0.8315, 1.0), (0.3827, -0.9239, -1.0), (0.3827, -0.9239, 1.0), (0.1951, -0.9808, -1.0), (0.1951, -0.9808, 1.0), (-3.258e-07, -1.0, -1.0), (-3.258e-07, -1.0, 1.0), (-0.1951, -0.9808, -1.0), (-0.1951, -0.9808, 1.0), (-0.3827, -0.9239, -1.0), (-0.3827, -0.9239, 1.0), (-0.5556, -0.8315, -1.0), (-0.5556, -0.8315, 1.0), (-0.7071, -0.7071, -1.0), (-0.7071, -0.7071, 1.0), (-0.8315, -0.5556, -1.0), (-0.8315, -0.5556, 1.0), (-0.9239, -0.3827, -1.0), (-0.9239, -0.3827, 1.0), (-0.9808, -0.1951, -1.0), (-0.9808, -0.1951, 1.0), (-1.0, 9.656e-07, -1.0), (-1.0, 9.656e-07, 1.0), (-0.9808, 0.1951, -1.0), (-0.9808, 0.1951, 1.0), (-0.9239, 0.3827, -1.0), (-0.9239, 0.3827, 1.0), (-0.8315, 0.5556, -1.0), (-0.8315, 0.5556, 1.0), (-0.7071, 0.7071, -1.0), (-0.7071, 0.7071, 1.0), (-0.5556, 0.8315, -1.0), (-0.5556, 0.8315, 1.0), (-0.3827, 0.9239, -1.0), (-0.3827, 0.9239, 1.0), (-0.1951, 0.9808, -1.0), (-0.1951, 0.9808, 1.0), (0.1669, 0.8388, 1.375), (1.585e-08, 0.8552, 1.375), (0.3273, 0.7901, 1.375), (0.4752, 0.7111, 1.375), (0.6048, 0.6048, 1.375), (0.7111, 0.4752, 1.375), (0.7901, 0.3273, 1.375), (0.8388, 0.1669, 1.375), (0.8552, 1.058e-07, 1.375), (0.8388, -0.1669, 1.375), (0.7901, -0.3273, 1.375), (0.7111, -0.4752, 1.375), (0.6048, -0.6048, 1.375), (0.4752, -0.7111, 1.375), (0.3273, -0.7901, 1.375), (0.1669, -0.8388, 1.375), (-2.628e-07, -0.8552, 1.375), (-0.1669, -0.8388, 1.375), (-0.3273, -0.7901, 1.375), (-0.4752, -0.7111, 1.375), (-0.6048, -0.6048, 1.375), (-0.7111, -0.4752, 1.375), (-0.7901, -0.3273, 1.375), (-0.8388, -0.1669, 1.375), (-0.8552, 8.671e-07, 1.375), (-0.8388, 0.1669, 1.375), (-0.7901, 0.3273, 1.375), (-0.7111, 0.4752, 1.375), (-0.6048, 0.6048, 1.375), (-0.4752, 0.7111, 1.375), (-0.3273, 0.7901, 1.375), (-0.1668, 0.8388, 1.375), (0.1387, 0.6971, 1.621), (2.566e-08, 0.7107, 1.621), (0.272, 0.6566, 1.621), (0.3949, 0.591, 1.621), (0.5026, 0.5026, 1.621), (0.591, 0.3949, 1.621), (0.6566, 0.272, 1.621), (0.6971, 0.1387, 1.621), (0.7107, 1.386e-07, 1.621), (0.6971, -0.1387, 1.621), (0.6566, -0.272, 1.621), (0.591, -0.3949, 1.621), (0.5026, -0.5026, 1.621), (0.3949, -0.591, 1.621), (0.272, -0.6566, 1.621), (0.1387, -0.6971, 1.621), (-2.059e-07, -0.7107, 1.621), (-0.1387, -0.6971, 1.621), (-0.272, -0.6566, 1.621), (-0.3949, -0.591, 1.621), (-0.5026, -0.5026, 1.621), (-0.591, -0.3949, 1.621), (-0.6566, -0.272, 1.621), (-0.6971, -0.1387, 1.621), (-0.7107, 7.712e-07, 1.621), (-0.6971, 0.1387, 1.621), (-0.6566, 0.272, 1.621), (-0.591, 0.3949, 1.621), (-0.5026, 0.5026, 1.621), (-0.3949, 0.591, 1.621), (-0.272, 0.6566, 1.621), (-0.1387, 0.6971, 1.621), (0.08195, 0.412, 1.994), (5.536e-08, 0.4201, 1.994), (0.1608, 0.3881, 1.994), (0.2334, 0.3493, 1.994), (0.297, 0.297, 1.994), (0.3493, 0.2334, 1.994), (0.3881, 0.1608, 1.994), (0.412, 0.08195, 1.994), (0.4201, 2.091e-07, 1.994), (0.412, -0.08195, 1.994), (0.3881, -0.1607, 1.994), (0.3493, -0.2334, 1.994), (0.297, -0.297, 1.994), (0.2334, -0.3493, 1.994), (0.1607, -0.3881, 1.994), (0.08195, -0.412, 1.994), (-8.151e-08, -0.4201, 1.994), (-0.08195, -0.412, 1.994), (-0.1608, -0.3881, 1.994), (-0.2334, -0.3493, 1.994), (-0.297, -0.297, 1.994), (-0.3493, -0.2334, 1.994), (-0.3881, -0.1607, 1.994), (-0.412, -0.08195, 1.994), (-0.4201, 5.83e-07, 1.994), (-0.412, 0.08195, 1.994), (-0.3881, 0.1608, 1.994), (-0.3493, 0.2334, 1.994), (-0.297, 0.297, 1.994), (-0.2334, 0.3493, 1.994), (-0.1607, 0.3881, 1.994), (-0.08195, 0.412, 1.994), (0.08195, 0.412, 18.01), (-6.098e-09, 0.4201, 18.01), (0.1608, 0.3881, 18.01), (0.2334, 0.3493, 18.01), (0.297, 0.297, 18.01), (0.3493, 0.2334, 18.01), (0.3881, 0.1608, 18.01), (0.412, 0.08195, 18.01), (0.4201, 2.091e-07, 18.01), (0.412, -0.08195, 18.01), (0.3881, -0.1607, 18.01), (0.3493, -0.2334, 18.01), (0.297, -0.297, 18.01), (0.2334, -0.3493, 18.01), (0.1607, -0.3881, 18.01), (0.08195, -0.412, 18.01), (-1.43e-07, -0.4201, 18.01), (-0.08195, -0.412, 18.01), (-0.1608, -0.3881, 18.01), (-0.2334, -0.3493, 18.01), (-0.297, -0.297, 18.01), (-0.3493, -0.2334, 18.01), (-0.3881, -0.1607, 18.01), (-0.412, -0.08195, 18.01), (-0.4201, 5.83e-07, 18.01), (-0.412, 0.08195, 18.01), (-0.3881, 0.1608, 18.01), (-0.3493, 0.2334, 18.01), (-0.297, 0.297, 18.01), (-0.2334, 0.3493, 18.01), (-0.1607, 0.3881, 18.01), (-0.08195, 0.412, 18.01), (0.1062, 0.5342, 18.74), (-4.299e-08, 0.5446, 18.74), (0.2084, 0.5032, 18.74), (0.3026, 0.4528, 18.74), (0.3851, 0.3851, 18.74), (0.4528, 0.3026, 18.74), (0.5032, 0.2084, 18.74), (0.5342, 0.1062, 18.74), (0.5446, 1.806e-07, 18.74), (0.5342, -0.1062, 18.74), (0.5032, -0.2084, 18.74), (0.4528, -0.3026, 18.74), (0.3851, -0.3851, 18.74), (0.3026, -0.4528, 18.74), (0.2084, -0.5032, 18.74), (0.1062, -0.5342, 18.74), (-2.204e-07, -0.5446, 18.74), (-0.1062, -0.5342, 18.74), (-0.2084, -0.5032, 18.74), (-0.3026, -0.4528, 18.74), (-0.3851, -0.3851, 18.74), (-0.4528, -0.3026, 18.74), (-0.5032, -0.2084, 18.74), (-0.5342, -0.1062, 18.74), (-0.5446, 6.653e-07, 18.74), (-0.5342, 0.1063, 18.74), (-0.5032, 0.2084, 18.74), (-0.4528, 0.3026, 18.74), (-0.3851, 0.3851, 18.74), (-0.3026, 0.4528, 18.74), (-0.2084, 0.5032, 18.74), (-0.1062, 0.5342, 18.74), (0.1228, 0.6174, 20.18), (6.094e-08, 0.6295, 20.18), (0.2409, 0.5816, 20.18), (0.3497, 0.5234, 20.18), (0.4451, 0.4451, 20.18), (0.5234, 0.3497, 20.18), (0.5816, 0.2409, 20.18), (0.6174, 0.1228, 20.18), (0.6295, 1.605e-07, 20.18), (0.6174, -0.1228, 20.18), (0.5816, -0.2409, 20.18), (0.5234, -0.3497, 20.18), (0.4451, -0.4451, 20.18), (0.3497, -0.5234, 20.18), (0.2409, -0.5816, 20.18), (0.1228, -0.6174, 20.18), (-1.442e-07, -0.6295, 20.18), (-0.1228, -0.6174, 20.18), (-0.2409, -0.5816, 20.18), (-0.3497, -0.5234, 20.18), (-0.4451, -0.4451, 20.18), (-0.5234, -0.3497, 20.18), (-0.5816, -0.2409, 20.18), (-0.6174, -0.1228, 20.18), (-0.6295, 7.209e-07, 20.18), (-0.6174, 0.1228, 20.18), (-0.5816, 0.2409, 20.18), (-0.5234, 0.3497, 20.18), (-0.4451, 0.4451, 20.18), (-0.3497, 0.5234, 20.18), (-0.2409, 0.5816, 20.18), (-0.1228, 0.6174, 20.18), (0.1194, 0.6004, 21.1), (6.045e-08, 0.6122, 21.1), (0.2343, 0.5656, 21.1), (0.3401, 0.509, 21.1), (0.4329, 0.4329, 21.1), (0.509, 0.3401, 21.1), (0.5656, 0.2343, 21.1), (0.6004, 0.1194, 21.1), (0.6122, 1.605e-07, 21.1), (0.6004, -0.1194, 21.1), (0.5656, -0.2343, 21.1), (0.509, -0.3401, 21.1), (0.4329, -0.4329, 21.1), (0.3401, -0.509, 21.1), (0.2343, -0.5656, 21.1), (0.1194, -0.6004, 21.1), (-1.39e-07, -0.6122, 21.1), (-0.1194, -0.6004, 21.1), (-0.2343, -0.5656, 21.1), (-0.3401, -0.509, 21.1), (-0.4329, -0.4329, 21.1), (-0.509, -0.3401, 21.1), (-0.5656, -0.2343, 21.1), (-0.6004, -0.1194, 21.1), (-0.6122, 7.054e-07, 21.1), (-0.6004, 0.1194, 21.1), (-0.5656, 0.2343, 21.1), (-0.509, 0.3401, 21.1), (-0.4329, 0.4329, 21.1), (-0.3401, 0.509, 21.1), (-0.2343, 0.5656, 21.1), (-0.1194, 0.6004, 21.1), (0.1194, 0.6004, 24.06), (-4.86e-07, 0.6122, 24.06), (0.2343, 0.5656, 24.06), (0.3401, 0.509, 24.06), (0.4329, 0.4329, 24.06), (0.509, 0.3401, 24.06), (0.5656, 0.2343, 24.06), (0.6004, 0.1194, 24.06), (0.6122, 1.605e-07, 24.06), (0.6004, -0.1194, 24.06), (0.5656, -0.2343, 24.06), (0.509, -0.3401, 24.06), (0.4329, -0.4329, 24.06), (0.3401, -0.509, 24.06), (0.2343, -0.5656, 24.06), (0.1194, -0.6004, 24.06), (-6.855e-07, -0.6122, 24.06), (-0.1194, -0.6004, 24.06), (-0.2343, -0.5656, 24.06), (-0.3401, -0.509, 24.06), (-0.4329, -0.4329, 24.06), (-0.509, -0.3401, 24.06), (-0.5656, -0.2343, 24.06), (-0.6004, -0.1194, 24.06), (-0.6122, 7.054e-07, 24.06), (-0.6004, 0.1194, 24.06), (-0.5656, 0.2343, 24.06), (-0.509, 0.3401, 24.06), (-0.4329, 0.4329, 24.06), (-0.3401, 0.509, 24.06), (-0.2343, 0.5656, 24.06), (-0.1194, 0.6004, 24.06), (0.1194, 0.6004, 25.48), (-2.938e-07, 0.6122, 25.48), (0.2343, 0.5656, 25.48), (0.3401, 0.509, 25.48), (0.4329, 0.4329, 25.48), (0.509, 0.3401, 25.48), (0.5656, 0.2343, 25.48), (0.6004, 0.1194, 25.48), (0.6122, 1.605e-07, 25.48), (0.6004, -0.1194, 25.48), (0.5656, -0.2343, 25.48), (0.509, -0.3401, 25.48), (0.4329, -0.4329, 25.48), (0.3401, -0.509, 25.48), (0.2343, -0.5656, 25.48), (0.1194, -0.6004, 25.48), (-4.932e-07, -0.6122, 25.48), (-0.1194, -0.6004, 25.48), (-0.2343, -0.5656, 25.48), (-0.3401, -0.509, 25.48), (-0.4329, -0.4329, 25.48), (-0.509, -0.3401, 25.48), (-0.5656, -0.2343, 25.48), (-0.6004, -0.1194, 25.48), (-0.6122, 7.054e-07, 25.48), (-0.6004, 0.1194, 25.48), (-0.5656, 0.2343, 25.48), (-0.509, 0.3401, 25.48), (-0.4329, 0.4329, 25.48), (-0.3401, 0.509, 25.48), (-0.2343, 0.5656, 25.48), (-0.1194, 0.6004, 25.48), (0.1567, 0.7878, 25.48), (-3.163e-07, 0.8032, 25.48), (0.3074, 0.7421, 25.48), (0.4463, 0.6679, 25.48), (0.568, 0.568, 25.48), (0.6679, 0.4463, 25.48), (0.7421, 0.3074, 25.48), (0.7878, 0.1567, 25.48), (0.8032, 1.158e-07, 25.48), (0.7878, -0.1567, 25.48), (0.7421, -0.3074, 25.48), (0.6679, -0.4463, 25.48), (0.568, -0.568, 25.48), (0.4463, -0.6679, 25.48), (0.3074, -0.7421, 25.48), (0.1567, -0.7878, 25.48), (-5.78e-07, -0.8032, 25.48), (-0.1567, -0.7878, 25.48), (-0.3074, -0.7421, 25.48), (-0.4463, -0.6679, 25.48), (-0.568, -0.568, 25.48), (-0.6679, -0.4463, 25.48), (-0.7421, -0.3074, 25.48), (-0.7878, -0.1567, 25.48), (-0.8032, 8.308e-07, 25.48), (-0.7878, 0.1567, 25.48), (-0.7421, 0.3074, 25.48), (-0.6679, 0.4463, 25.48), (-0.568, 0.568, 25.48), (-0.4463, 0.6679, 25.48), (-0.3074, 0.7421, 25.48), (-0.1567, 0.7878, 25.48), (0.1567, 0.7878, 26.46), (-3.406e-07, 0.8032, 26.46), (0.3074, 0.7421, 26.46), (0.4463, 0.6679, 26.46), (0.568, 0.568, 26.46), (0.6679, 0.4463, 26.46), (0.7421, 0.3074, 26.46), (0.7878, 0.1567, 26.46), (0.8032, 1.158e-07, 26.46), (0.7878, -0.1567, 26.46), (0.7421, -0.3074, 26.46), (0.6679, -0.4463, 26.46), (0.568, -0.568, 26.46), (0.4463, -0.6679, 26.46), (0.3074, -0.7421, 26.46), (0.1567, -0.7878, 26.46), (-6.024e-07, -0.8032, 26.46), (-0.1567, -0.7878, 26.46), (-0.3074, -0.7421, 26.46), (-0.4463, -0.6679, 26.46), (-0.568, -0.568, 26.46), (-0.6679, -0.4463, 26.46), (-0.7421, -0.3074, 26.46), (-0.7878, -0.1567, 26.46), (-0.8032, 8.308e-07, 26.46), (-0.7878, 0.1567, 26.46), (-0.7421, 0.3074, 26.46), (-0.6679, 0.4463, 26.46), (-0.568, 0.568, 26.46), (-0.4463, 0.6679, 26.46), (-0.3074, 0.7421, 26.46), (-0.1567, 0.7878, 26.46), (0.1755, 0.8821, 26.64), (-3.491e-07, 0.8994, 26.64), (0.3442, 0.8309, 26.64), (0.4997, 0.7478, 26.64), (0.636, 0.636, 26.64), (0.7478, 0.4997, 26.64), (0.8309, 0.3442, 26.64), (0.8821, 0.1755, 26.64), (0.8994, 9.399e-08, 26.64), (0.8821, -0.1755, 26.64), (0.8309, -0.3442, 26.64), (0.7478, -0.4997, 26.64), (0.636, -0.636, 26.64), (0.4997, -0.7478, 26.64), (0.3442, -0.8309, 26.64), (0.1755, -0.8821, 26.64), (-6.422e-07, -0.8994, 26.64), (-0.1755, -0.8821, 26.64), (-0.3442, -0.8309, 26.64), (-0.4997, -0.7478, 26.64), (-0.636, -0.636, 26.64), (-0.7478, -0.4997, 26.64), (-0.8309, -0.3442, 26.64), (-0.8821, -0.1755, 26.64), (-0.8994, 8.945e-07, 26.64), (-0.8821, 0.1755, 26.64), (-0.8309, 0.3442, 26.64), (-0.7478, 0.4997, 26.64), (-0.636, 0.636, 26.64), (-0.4997, 0.7478, 26.64), (-0.3442, 0.8309, 26.64), (-0.1755, 0.8821, 26.64), (0.1755, 0.8821, 28.0), (-3.767e-07, 0.8994, 28.0), (0.3442, 0.8309, 28.0), (0.4997, 0.7478, 28.0), (0.636, 0.636, 28.0), (0.7478, 0.4997, 28.0), (0.8309, 0.3442, 28.0), (0.8821, 0.1755, 28.0), (0.8994, 9.399e-08, 28.0), (0.8821, -0.1755, 28.0), (0.8309, -0.3442, 28.0), (0.7478, -0.4997, 28.0), (0.636, -0.636, 28.0), (0.4997, -0.7478, 28.0), (0.3442, -0.8309, 28.0), (0.1755, -0.8821, 28.0), (-6.697e-07, -0.8994, 28.0), (-0.1755, -0.8821, 28.0), (-0.3442, -0.8309, 28.0), (-0.4997, -0.7478, 28.0), (-0.636, -0.636, 28.0), (-0.7478, -0.4997, 28.0), (-0.8309, -0.3442, 28.0), (-0.8821, -0.1755, 28.0), (-0.8994, 8.945e-07, 28.0), (-0.8821, 0.1755, 28.0), (-0.8309, 0.3442, 28.0), (-0.7478, 0.4997, 28.0), (-0.636, 0.636, 28.0), (-0.4997, 0.7478, 28.0), (-0.3442, 0.8309, 28.0), (-0.1755, 0.8821, 28.0), (0.1411, 0.7092, 28.2), (-1.663e-06, 0.7231, 28.2), (0.2767, 0.6681, 28.2), (0.4018, 0.6013, 28.2), (0.5113, 0.5113, 28.2), (0.6013, 0.4018, 28.2), (0.6681, 0.2767, 28.2), (0.7092, 0.1411, 28.2), (0.7231, 1.391e-07, 28.2), (0.7092, -0.1411, 28.2), (0.6681, -0.2767, 28.2), (0.6013, -0.4018, 28.2), (0.5113, -0.5113, 28.2), (0.4018, -0.6013, 28.2), (0.2767, -0.6681, 28.2), (0.1411, -0.7092, 28.2), (-1.898e-06, -0.7231, 28.2), (-0.1411, -0.7092, 28.2), (-0.2767, -0.6681, 28.2), (-0.4018, -0.6013, 28.2), (-0.5113, -0.5113, 28.2), (-0.6013, -0.4018, 28.2), (-0.6681, -0.2767, 28.2), (-0.7092, -0.1411, 28.2), (-0.7231, 7.827e-07, 28.2), (-0.7092, 0.1411, 28.2), (-0.6681, 0.2767, 28.2), (-0.6013, 0.4018, 28.2), (-0.5113, 0.5113, 28.2), (-0.4018, 0.6013, 28.2), (-0.2767, 0.6681, 28.2), (-0.1411, 0.7092, 28.2), (0.1304, 0.6558, 32.99), (-2.551e-06, 0.6687, 32.99), (0.2559, 0.6178, 32.99), (0.3715, 0.556, 32.99), (0.4728, 0.4728, 32.99), (0.556, 0.3715, 32.99), (0.6178, 0.2559, 32.99), (0.6558, 0.1305, 32.99), (0.6687, 1.504e-07, 32.99), (0.6558, -0.1305, 32.99), (0.6178, -0.2559, 32.99), (0.556, -0.3715, 32.99), (0.4728, -0.4728, 32.99), (0.3715, -0.556, 32.99), (0.2559, -0.6178, 32.99), (0.1304, -0.6558, 32.99), (-2.769e-06, -0.6687, 32.99), (-0.1305, -0.6558, 32.99), (-0.2559, -0.6178, 32.99), (-0.3715, -0.556, 32.99), (-0.4728, -0.4728, 32.99), (-0.556, -0.3715, 32.99), (-0.6178, -0.2559, 32.99), (-0.6558, -0.1305, 32.99), (-0.6687, 7.455e-07, 32.99), (-0.6558, 0.1305, 32.99), (-0.6178, 0.2559, 32.99), (-0.556, 0.3715, 32.99), (-0.4728, 0.4728, 32.99), (-0.3715, 0.556, 32.99), (-0.2559, 0.6178, 32.99), (-0.1305, 0.6558, 32.99), (0.1931, 0.9706, 32.99), (-2.579e-06, 0.9896, 32.99), (0.3787, 0.9143, 32.99), (0.5498, 0.8228, 32.99), (0.6997, 0.6997, 32.99), (0.8228, 0.5498, 32.99), (0.9143, 0.3787, 32.99), (0.9706, 0.1931, 32.99), (0.9896, 8.306e-08, 32.99), (0.9706, -0.1931, 32.99), (0.9143, -0.3787, 32.99), (0.8228, -0.5498, 32.99), (0.6997, -0.6997, 32.99), (0.5498, -0.8228, 32.99), (0.3787, -0.9143, 32.99), (0.1931, -0.9706, 32.99), (-2.901e-06, -0.9896, 32.99), (-0.1931, -0.9706, 32.99), (-0.3787, -0.9143, 32.99), (-0.5498, -0.8228, 32.99), (-0.6998, -0.6997, 32.99), (-0.8228, -0.5498, 32.99), (-0.9143, -0.3787, 32.99), (-0.9706, -0.1931, 32.99), (-0.9896, 9.639e-07, 32.99), (-0.9706, 0.1931, 32.99), (-0.9143, 0.3787, 32.99), (-0.8228, 0.5498, 32.99), (-0.6997, 0.6997, 32.99), (-0.5498, 0.8228, 32.99), (-0.3787, 0.9143, 32.99), (-0.1931, 0.9706, 32.99), (0.1931, 0.9706, 37.57), (-2.184e-06, 0.9896, 37.57), (0.3787, 0.9143, 37.57), (0.5498, 0.8228, 37.57), (0.6997, 0.6997, 37.57), (0.8228, 0.5498, 37.57), (0.9143, 0.3787, 37.57), (0.9706, 0.1931, 37.57), (0.9896, 8.306e-08, 37.57), (0.9706, -0.1931, 37.57), (0.9143, -0.3787, 37.57), (0.8228, -0.5498, 37.57), (0.6997, -0.6997, 37.57), (0.5498, -0.8228, 37.57), (0.3787, -0.9143, 37.57), (0.1931, -0.9706, 37.57), (-2.506e-06, -0.9896, 37.57), (-0.1931, -0.9706, 37.57), (-0.3787, -0.9143, 37.57), (-0.5498, -0.8228, 37.57), (-0.6998, -0.6997, 37.57), (-0.8228, -0.5498, 37.57), (-0.9143, -0.3787, 37.57), (-0.9706, -0.1931, 37.57), (-0.9896, 9.639e-07, 37.57), (-0.9706, 0.1931, 37.57), (-0.9143, 0.3787, 37.57), (-0.8228, 0.5498, 37.57), (-0.6997, 0.6997, 37.57), (-0.5498, 0.8228, 37.57), (-0.3787, 0.9143, 37.57), (-0.1931, 0.9706, 37.57)], [], [(0, 1, 3, 2), (2, 3, 5, 4), (4, 5, 7, 6), (6, 7, 9, 8), (8, 9, 11, 10), (10, 11, 13, 12), (12, 13, 15, 14), (14, 15, 17, 16), (16, 17, 19, 18), (18, 19, 21, 20), (20, 21, 23, 22), (22, 23, 25, 24), (24, 25, 27, 26), (26, 27, 29, 28), (28, 29, 31, 30), (30, 31, 33, 32), (32, 33, 35, 34), (34, 35, 37, 36), (36, 37, 39, 38), (38, 39, 41, 40), (40, 41, 43, 42), (42, 43, 45, 44), (44, 45, 47, 46), (46, 47, 49, 48), (48, 49, 51, 50), (50, 51, 53, 52), (52, 53, 55, 54), (54, 55, 57, 56), (56, 57, 59, 58), (58, 59, 61, 60), (61, 59, 93, 94), (62, 63, 1, 0), (60, 61, 63, 62), (0, 2, 4, 6, 8, 10, 12, 14, 16, 18, 20, 22, 24, 26, 28, 30, 32, 34, 36, 38, 40, 42, 44, 46, 48, 50, 52, 54, 56, 58, 60, 62), (65, 95, 127, 97), (63, 61, 94, 95), (57, 55, 91, 92), (51, 49, 88, 89), (45, 43, 85, 86), (35, 33, 80, 81), (47, 45, 86, 87), (29, 27, 77, 78), (41, 39, 83, 84), (31, 29, 78, 79), (13, 11, 69, 70), (25, 23, 75, 76), (19, 17, 72, 73), (15, 13, 70, 71), (9, 7, 67, 68), (3, 1, 65, 64), (1, 63, 95, 65), (59, 57, 92, 93), (53, 51, 89, 90), (43, 41, 84, 85), (55, 53, 90, 91), (37, 35, 81, 82), (49, 47, 87, 88), (27, 25, 76, 77), (39, 37, 82, 83), (21, 19, 73, 74), (33, 31, 79, 80), (23, 21, 74, 75), (5, 3, 64, 66), (17, 15, 71, 72), (11, 9, 68, 69), (7, 5, 66, 67), (127, 126, 158, 159), (87, 86, 118, 119), (78, 77, 109, 110), (81, 80, 112, 113), (72, 71, 103, 104), (82, 81, 113, 114), (91, 90, 122, 123), (76, 75, 107, 108), (67, 66, 98, 99), (85, 84, 116, 117), (95, 94, 126, 127), (86, 85, 117, 118), (71, 70, 102, 103), (89, 88, 120, 121), (80, 79, 111, 112), (64, 65, 97, 96), (90, 89, 121, 122), (93, 92, 124, 125), (75, 74, 106, 107), (66, 64, 96, 98), (84, 83, 115, 116), (69, 68, 100, 101), (94, 93, 125, 126), (70, 69, 101, 102), (88, 87, 119, 120), (79, 78, 110, 111), (73, 72, 104, 105), (92, 91, 123, 124), (83, 82, 114, 115), (74, 73, 105, 106), (77, 76, 108, 109), (68, 67, 99, 100), (143, 142, 174, 175), (118, 117, 149, 150), (112, 111, 143, 144), (103, 102, 134, 135), (121, 120, 152, 153), (96, 97, 129, 128), (122, 121, 153, 154), (125, 124, 156, 157), (107, 106, 138, 139), (98, 96, 128, 130), (116, 115, 147, 148), (101, 100, 132, 133), (126, 125, 157, 158), (102, 101, 133, 134), (120, 119, 151, 152), (111, 110, 142, 143), (105, 104, 136, 137), (106, 105, 137, 138), (124, 123, 155, 156), (115, 114, 146, 147), (100, 99, 131, 132), (109, 108, 140, 141), (97, 127, 159, 129), (119, 118, 150, 151), (110, 109, 141, 142), (113, 112, 144, 145), (104, 103, 135, 136), (123, 122, 154, 155), (114, 113, 145, 146), (117, 116, 148, 149), (108, 107, 139, 140), (99, 98, 130, 131), (187, 186, 218, 219), (134, 133, 165, 166), (152, 151, 183, 184), (137, 136, 168, 169), (138, 137, 169, 170), (156, 155, 187, 188), (147, 146, 178, 179), (132, 131, 163, 164), (141, 140, 172, 173), (129, 159, 191, 161), (142, 141, 173, 174), (151, 150, 182, 183), (136, 135, 167, 168), (145, 144, 176, 177), (155, 154, 186, 187), (146, 145, 177, 178), (131, 130, 162, 163), (149, 148, 180, 181), (140, 139, 171, 172), (159, 158, 190, 191), (150, 149, 181, 182), (153, 152, 184, 185), (144, 143, 175, 176), (135, 134, 166, 167), (128, 129, 161, 160), (154, 153, 185, 186), (157, 156, 188, 189), (148, 147, 179, 180), (139, 138, 170, 171), (130, 128, 160, 162), (133, 132, 164, 165), (158, 157, 189, 190), (218, 217, 249, 250), (178, 177, 209, 210), (163, 162, 194, 195), (181, 180, 212, 213), (172, 171, 203, 204), (191, 190, 222, 223), (182, 181, 213, 214), (167, 166, 198, 199), (185, 184, 216, 217), (176, 175, 207, 208), (160, 161, 193, 192), (186, 185, 217, 218), (189, 188, 220, 221), (162, 160, 192, 194), (180, 179, 211, 212), (171, 170, 202, 203), (165, 164, 196, 197), (190, 189, 221, 222), (184, 183, 215, 216), (175, 174, 206, 207), (166, 165, 197, 198), (169, 168, 200, 201), (179, 178, 210, 211), (170, 169, 201, 202), (188, 187, 219, 220), (173, 172, 204, 205), (164, 163, 195, 196), (161, 191, 223, 193), (174, 173, 205, 206), (183, 182, 214, 215), (168, 167, 199, 200), (177, 176, 208, 209), (234, 233, 265, 266), (221, 220, 252, 253), (203, 202, 234, 235), (194, 192, 224, 226), (212, 211, 243, 244), (197, 196, 228, 229), (222, 221, 253, 254), (198, 197, 229, 230), (216, 215, 247, 248), (207, 206, 238, 239), (201, 200, 232, 233), (220, 219, 251, 252), (211, 210, 242, 243), (202, 201, 233, 234), (205, 204, 236, 237), (196, 195, 227, 228), (193, 223, 255, 225), (215, 214, 246, 247), (206, 205, 237, 238), (209, 208, 240, 241), (200, 199, 231, 232), (210, 209, 241, 242), (219, 218, 250, 251), (204, 203, 235, 236), (195, 194, 226, 227), (213, 212, 244, 245), (223, 222, 254, 255), (214, 213, 245, 246), (199, 198, 230, 231), (217, 216, 248, 249), (208, 207, 239, 240), (192, 193, 225, 224), (283, 282, 314, 315), (252, 251, 283, 284), (243, 242, 274, 275), (228, 227, 259, 260), (237, 236, 268, 269), (225, 255, 287, 257), (247, 246, 278, 279), (238, 237, 269, 270), (241, 240, 272, 273), (232, 231, 263, 264), (251, 250, 282, 283), (242, 241, 273, 274), (245, 244, 276, 277), (236, 235, 267, 268), (227, 226, 258, 259), (255, 254, 286, 287), (246, 245, 277, 278), (240, 239, 271, 272), (231, 230, 262, 263), (249, 248, 280, 281), (224, 225, 257, 256), (250, 249, 281, 282), (253, 252, 284, 285), (235, 234, 266, 267), (226, 224, 256, 258), (244, 243, 275, 276), (229, 228, 260, 261), (254, 253, 285, 286), (230, 229, 261, 262), (248, 247, 279, 280), (239, 238, 270, 271), (233, 232, 264, 265), (318, 317, 349, 350), (274, 273, 305, 306), (259, 258, 290, 291), (277, 276, 308, 309), (268, 267, 299, 300), (287, 286, 318, 319), (278, 277, 309, 310), (281, 280, 312, 313), (272, 271, 303, 304), (263, 262, 294, 295), (256, 257, 289, 288), (282, 281, 313, 314), (285, 284, 316, 317), (276, 275, 307, 308), (267, 266, 298, 299), (258, 256, 288, 290), (261, 260, 292, 293), (286, 285, 317, 318), (271, 270, 302, 303), (262, 261, 293, 294), (280, 279, 311, 312), (265, 264, 296, 297), (266, 265, 297, 298), (284, 283, 315, 316), (275, 274, 306, 307), (260, 259, 291, 292), (269, 268, 300, 301), (257, 287, 319, 289), (279, 278, 310, 311), (270, 269, 301, 302), (264, 263, 295, 296), (273, 272, 304, 305), (321, 351, 383, 353), (312, 311, 343, 344), (303, 302, 334, 335), (294, 293, 325, 326), (297, 296, 328, 329), (307, 306, 338, 339), (298, 297, 329, 330), (316, 315, 347, 348), (301, 300, 332, 333), (292, 291, 323, 324), (289, 319, 351, 321), (302, 301, 333, 334), (311, 310, 342, 343), (296, 295, 327, 328), (305, 304, 336, 337), (315, 314, 346, 347), (306, 305, 337, 338), (291, 290, 322, 323), (309, 308, 340, 341), (300, 299, 331, 332), (319, 318, 350, 351), (310, 309, 341, 342), (295, 294, 326, 327), (313, 312, 344, 345), (304, 303, 335, 336), (288, 289, 321, 320), (314, 313, 345, 346), (317, 316, 348, 349), (290, 288, 320, 322), (308, 307, 339, 340), (299, 298, 330, 331), (293, 292, 324, 325), (383, 382, 414, 415), (343, 342, 374, 375), (334, 333, 365, 366), (337, 336, 368, 369), (328, 327, 359, 360), (338, 337, 369, 370), (347, 346, 378, 379), (332, 331, 363, 364), (323, 322, 354, 355), (341, 340, 372, 373), (351, 350, 382, 383), (342, 341, 373, 374), (327, 326, 358, 359), (345, 344, 376, 377), (336, 335, 367, 368), (320, 321, 353, 352), (346, 345, 377, 378), (349, 348, 380, 381), (322, 320, 352, 354), (340, 339, 371, 372), (331, 330, 362, 363), (325, 324, 356, 357), (350, 349, 381, 382), (326, 325, 357, 358), (344, 343, 375, 376), (335, 334, 366, 367), (329, 328, 360, 361), (348, 347, 379, 380), (339, 338, 370, 371), (330, 329, 361, 362), (333, 332, 364, 365), (324, 323, 355, 356), (414, 413, 445, 446), (374, 373, 405, 406), (368, 367, 399, 400), (359, 358, 390, 391), (377, 376, 408, 409), (352, 353, 385, 384), (378, 377, 409, 410), (381, 380, 412, 413), (363, 362, 394, 395), (354, 352, 384, 386), (372, 371, 403, 404), (357, 356, 388, 389), (382, 381, 413, 414), (358, 357, 389, 390), (376, 375, 407, 408), (367, 366, 398, 399), (361, 360, 392, 393), (362, 361, 393, 394), (380, 379, 411, 412), (371, 370, 402, 403), (356, 355, 387, 388), (365, 364, 396, 397), (353, 383, 415, 385), (375, 374, 406, 407), (366, 365, 397, 398), (369, 368, 400, 401), (360, 359, 391, 392), (379, 378, 410, 411), (370, 369, 401, 402), (373, 372, 404, 405), (364, 363, 395, 396), (355, 354, 386, 387), (443, 442, 474, 475), (399, 398, 430, 431), (390, 389, 421, 422), (408, 407, 439, 440), (393, 392, 424, 425), (394, 393, 425, 426), (412, 411, 443, 444), (403, 402, 434, 435), (388, 387, 419, 420), (397, 396, 428, 429), (385, 415, 447, 417), (407, 406, 438, 439), (398, 397, 429, 430), (401, 400, 432, 433), (392, 391, 423, 424), (411, 410, 442, 443), (402, 401, 433, 434), (387, 386, 418, 419), (405, 404, 436, 437), (396, 395, 427, 428), (415, 414, 446, 447), (406, 405, 437, 438), (409, 408, 440, 441), (400, 399, 431, 432), (391, 390, 422, 423), (384, 385, 417, 416), (410, 409, 441, 442), (413, 412, 444, 445), (404, 403, 435, 436), (395, 394, 426, 427), (386, 384, 416, 418), (389, 388, 420, 421), (474, 473, 505, 506), (434, 433, 465, 466), (419, 418, 450, 451), (437, 436, 468, 469), (428, 427, 459, 460), (447, 446, 478, 479), (438, 437, 469, 470), (423, 422, 454, 455), (441, 440, 472, 473), (432, 431, 463, 464), (416, 417, 449, 448), (442, 441, 473, 474), (445, 444, 476, 477), (418, 416, 448, 450), (436, 435, 467, 468), (427, 426, 458, 459), (421, 420, 452, 453), (446, 445, 477, 478), (440, 439, 471, 472), (431, 430, 462, 463), (422, 421, 453, 454), (425, 424, 456, 457), (435, 434, 466, 467), (426, 425, 457, 458), (444, 443, 475, 476), (429, 428, 460, 461), (420, 419, 451, 452), (417, 447, 479, 449), (430, 429, 461, 462), (439, 438, 470, 471), (424, 423, 455, 456), (433, 432, 464, 465), (508, 507, 539, 540), (477, 476, 508, 509), (450, 448, 480, 482), (468, 467, 499, 500), (459, 458, 490, 491), (453, 452, 484, 485), (478, 477, 509, 510), (454, 453, 485, 486), (472, 471, 503, 504), (463, 462, 494, 495), (457, 456, 488, 489), (467, 466, 498, 499), (458, 457, 489, 490), (476, 475, 507, 508), (461, 460, 492, 493), (452, 451, 483, 484), (449, 479, 511, 481), (471, 470, 502, 503), (462, 461, 493, 494), (465, 464, 496, 497), (456, 455, 487, 488), (466, 465, 497, 498), (475, 474, 506, 507), (460, 459, 491, 492), (451, 450, 482, 483), (469, 468, 500, 501), (479, 478, 510, 511), (470, 469, 501, 502), (455, 454, 486, 487), (473, 472, 504, 505), (464, 463, 495, 496), (448, 449, 481, 480), (539, 538, 570, 571), (499, 498, 530, 531), (490, 489, 521, 522), (484, 483, 515, 516), (493, 492, 524, 525), (481, 511, 543, 513), (503, 502, 534, 535), (494, 493, 525, 526), (497, 496, 528, 529), (488, 487, 519, 520), (507, 506, 538, 539), (498, 497, 529, 530), (501, 500, 532, 533), (492, 491, 523, 524), (483, 482, 514, 515), (511, 510, 542, 543), (502, 501, 533, 534), (496, 495, 527, 528), (487, 486, 518, 519), (505, 504, 536, 537), (480, 481, 513, 512), (506, 505, 537, 538), (509, 508, 540, 541), (491, 490, 522, 523), (482, 480, 512, 514), (500, 499, 531, 532), (485, 484, 516, 517), (510, 509, 541, 542), (486, 485, 517, 518), (504, 503, 535, 536), (495, 494, 526, 527), (489, 488, 520, 521), (549, 548, 580, 581), (530, 529, 561, 562), (515, 514, 546, 547), (533, 532, 564, 565), (524, 523, 555, 556), (543, 542, 574, 575), (534, 533, 565, 566), (528, 527, 559, 560), (519, 518, 550, 551), (537, 536, 568, 569), (512, 513, 545, 544), (538, 537, 569, 570), (541, 540, 572, 573), (532, 531, 563, 564), (523, 522, 554, 555), (514, 512, 544, 546), (517, 516, 548, 549), (542, 541, 573, 574), (527, 526, 558, 559), (518, 517, 549, 550), (536, 535, 567, 568), (521, 520, 552, 553), (522, 521, 553, 554), (540, 539, 571, 572), (531, 530, 562, 563), (516, 515, 547, 548), (525, 524, 556, 557), (513, 543, 575, 545), (535, 534, 566, 567), (526, 525, 557, 558), (529, 528, 560, 561), (520, 519, 551, 552), (576, 577, 607, 606, 605, 604, 603, 602, 601, 600, 599, 598, 597, 596, 595, 594, 593, 592, 591, 590, 589, 588, 587, 586, 585, 584, 583, 582, 581, 580, 579, 578), (574, 573, 605, 606), (568, 567, 599, 600), (559, 558, 590, 591), (550, 549, 581, 582), (553, 552, 584, 585), (563, 562, 594, 595), (554, 553, 585, 586), (572, 571, 603, 604), (557, 556, 588, 589), (548, 547, 579, 580), (545, 575, 607, 577), (558, 557, 589, 590), (567, 566, 598, 599), (552, 551, 583, 584), (561, 560, 592, 593), (571, 570, 602, 603), (562, 561, 593, 594), (547, 546, 578, 579), (565, 564, 596, 597), (556, 555, 587, 588), (575, 574, 606, 607), (566, 565, 597, 598), (569, 568, 600, 601), (560, 559, 591, 592), (551, 550, 582, 583), (544, 545, 577, 576), (570, 569, 601, 602), (573, 572, 604, 605), (546, 544, 576, 578), (564, 563, 595, 596), (555, 554, 586, 587)])
me_cylinder.use_remesh_preserve_volume = False
me_cylinder.use_remesh_preserve_attributes = False
me_cylinder.use_mirror_vertex_groups = False
me_cylinder.update()
me_cube = bpy.data.meshes.new('Cube')
me_cube.from_pydata([(-0.4657, -0.001141, 0.9145), (1.0, 1.416, 0.9145), (-1.0, 1.416, 0.9145), (-1.0, -0.001142, 0.9145), (-0.7996, -0.001141, -1.085), (1.0, 1.416, -1.085), (-1.0, 1.416, -1.085), (-1.0, -0.001142, -1.085), (1.0, 1.102, 0.9145), (-1.0, 1.102, 0.9145), (1.0, 1.102, -1.085), (-1.0, 1.102, -1.085), (1.059, -0.001141, 0.841), (1.46, -0.001141, -1.012), (1.0, 1.102, 0.841), (1.0, 1.102, -1.012), (-0.4624, -0.001141, 0.841), (-0.7848, -0.001141, -1.012), (-0.4624, 1.102, 0.841), (-0.4624, 1.102, -1.012), (-0.4538, -0.001141, 0.841), (1.0, 1.102, 0.9136), (1.0, 1.106, -1.016), (1.456, -0.001141, -1.016), (1.044, -0.001141, 0.9189), (1.0, 1.105, -1.076), (0.7684, -0.001141, 0.9181), (1.0, 1.102, 0.9137), (1.434, -0.001141, -1.092), (0.6751, -0.001141, 0.841), (0.6313, 1.102, 0.841), (0.6313, 1.102, -1.012), (0.9968, -0.001141, -1.012), (1.46, -0.001141, -0.8237), (1.0, 1.102, -0.8237), (0.9968, -0.001141, -0.8237), (0.6313, 1.102, -0.8237)], [(12, 20)], [(8, 1, 2, 9), (10, 11, 6, 5), (8, 10, 5, 1), (1, 5, 6, 2), (9, 11, 7, 3), (4, 0, 3, 7), (2, 6, 11, 9), (22, 21, 14, 15), (4, 7, 11, 10), (0, 8, 9, 3), (30, 29, 16, 18), (23, 22, 15, 13), (21, 24, 12, 14), (16, 17, 19, 18), (32, 31, 19, 17), (31, 30, 18, 19), (27, 26, 24, 21), (28, 25, 22, 23), (25, 27, 21, 22), (10, 8, 27, 25), (4, 10, 25, 28), (8, 0, 26, 27), (15, 14, 30, 31), (15, 31, 36, 34), (14, 12, 29, 30), (33, 34, 36, 35), (13, 15, 34, 33), (32, 13, 33, 35), (31, 32, 35, 36)])
me_cube.materials.append(mat_material)
me_cube.use_remesh_preserve_volume = False
me_cube.use_remesh_preserve_attributes = False
me_cube.use_mirror_vertex_groups = False
me_cube.update()

# ---- objects
ob_cylinder_002 = bpy.data.objects.new('Cylinder.002', me_cylinder_002)
ob_cylinder_001 = bpy.data.objects.new('Cylinder.001', me_cylinder_001)
ob_cylinder = bpy.data.objects.new('Cylinder', me_cylinder)
ob_cube = bpy.data.objects.new('Cube', me_cube)
ob_lamp = bpy.data.objects.new('Lamp', light_lamp)
ob_camera = bpy.data.objects.new('Camera', cam_camera)

# ---- transforms, parenting, visibility, modifiers, constraints
ob_cylinder_002.location = (0.0, -0.4969, 8.376)
ob_cylinder_002.rotation_euler = (1.605, -0.0, 0.0)
ob_cylinder_002.scale = (0.06828, 0.06828, 0.06828)
ob_cylinder_002.lineart.crease_threshold = 0.0
ob_cylinder_001.location = (0.0, -0.3018, 8.392)
ob_cylinder_001.rotation_euler = (1.582, -0.0, 0.0)
ob_cylinder_001.scale = (0.123, 0.123, 0.123)
ob_cylinder_001.lineart.crease_threshold = 0.0
ob_cylinder.location = (0.0, 0.0, 5.706)
ob_cylinder.scale = (0.3467, 0.3467, 0.08653)
ob_cylinder.lineart.crease_threshold = 0.0
ob_cube.location = (0.0, 0.0, 2.963)
ob_cube.scale = (1.0, 1.43, 2.904)
ob_cube.lock_rotations_4d = False
ob_cube.empty_display_type = 'ARROWS'
ob_cube.lineart.crease_threshold = 0.0
_m = ob_cube.modifiers.new('Mirror', 'MIRROR')
_m.use_axis = (False, True, False)
ob_lamp.location = (4.076, 1.005, 5.904)
ob_lamp.rotation_euler = (0.6503, 0.05522, 1.866)
ob_lamp.lock_rotations_4d = False
ob_lamp.empty_display_type = 'ARROWS'
ob_lamp.color = (0.0, 0.0, 0.0, 0.0)
ob_lamp.lineart.crease_threshold = 0.0
ob_camera.location = (7.481, -6.508, 5.344)
ob_camera.rotation_euler = (1.109, 0.01082, 0.8149)
ob_camera.lock_rotations_4d = False
ob_camera.empty_display_type = 'ARROWS'
ob_camera.color = (0.0, 0.0, 0.0, 0.0)
ob_camera.display_type = 'WIRE'
ob_camera.lineart.crease_threshold = 0.0

# ---- collection membership
col_collection_1.objects.link(ob_cylinder_002)
col_collection_1.objects.link(ob_cylinder_001)
col_collection_1.objects.link(ob_cylinder)
col_collection_1.objects.link(ob_cube)
col_collection_1.objects.link(ob_lamp)
col_collection_1.objects.link(ob_camera)

# ---- scene / render settings (as saved in the file)
scene.camera = ob_camera
scene.frame_start = 1; scene.frame_end = 250; scene.frame_set(0)
scene.render.engine = 'BLENDER_EEVEE_NEXT'
scene.render.resolution_percentage = 50
scene.render.dither_intensity = 0.0
scene.cycles.use_denoising = False
scene.cycles.samples = 10
scene.cycles.sampling_pattern = 'TABULATED_SOBOL'
scene.cycles.light_sampling_threshold = 0.0
scene.cycles.use_adaptive_sampling = False
scene.cycles.use_light_tree = False
scene.cycles.blur_glossy = 0.0
scene.cycles.pixel_filter_type = 'GAUSSIAN'
scene.cycles.sample_clamp_indirect = 0.0
scene.view_settings.view_transform = 'Standard'
bpy.context.view_layer.update()
